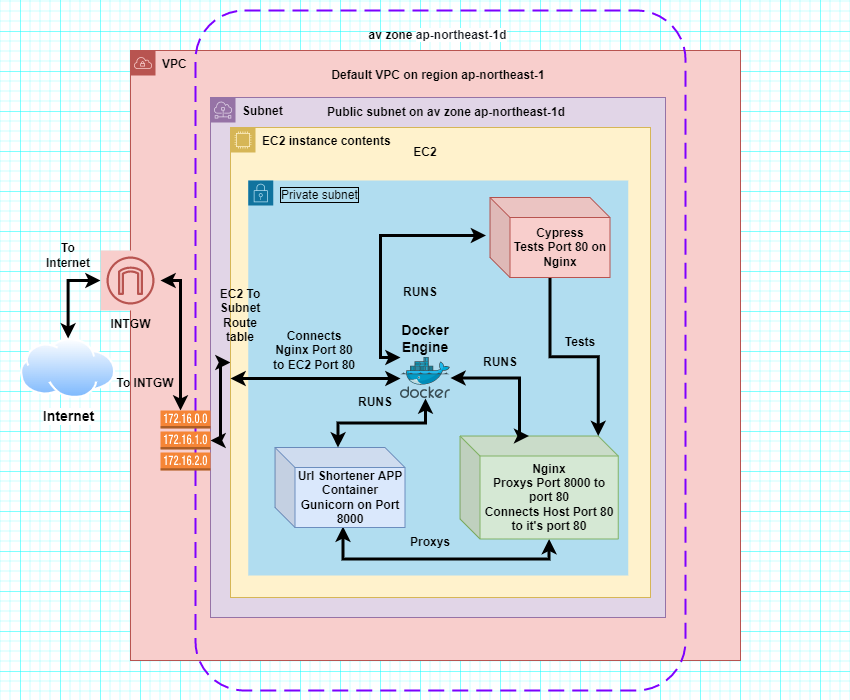

The diagram above was exported from draw.io. Its source (the exported page's mxGraphModel, read from the mxfile embedded in the PNG):
<mxGraphModel dx="1422" dy="794" grid="1" gridSize="10" guides="1" tooltips="1" connect="1" arrows="1" fold="1" page="1" pageScale="1" pageWidth="850" pageHeight="700" math="0" shadow="0">
  <root>
    <mxCell id="0" />
    <mxCell id="1" parent="0" />
    <mxCell id="qSRoFQcxhoW0Pu9bOvld-31" value="VPC" style="sketch=0;outlineConnect=0;html=1;whiteSpace=wrap;fontSize=12;fontStyle=1;shape=mxgraph.aws4.group;grIcon=mxgraph.aws4.group_vpc;strokeColor=#b85450;fillColor=#f8cecc;verticalAlign=top;align=left;spacingLeft=30;dashed=0;labelBorderColor=none;strokeWidth=1;" vertex="1" parent="1">
      <mxGeometry x="130" y="50" width="610" height="610" as="geometry" />
    </mxCell>
    <mxCell id="qSRoFQcxhoW0Pu9bOvld-35" value="" style="rounded=1;arcSize=10;dashed=1;strokeColor=#7F00FF;fillColor=none;dashPattern=8 4;strokeWidth=2;labelBorderColor=none;fontSize=12;fontColor=#333333;" vertex="1" parent="1">
      <mxGeometry x="195" y="10" width="490" height="680" as="geometry" />
    </mxCell>
    <mxCell id="qSRoFQcxhoW0Pu9bOvld-33" value="Subnet" style="sketch=0;outlineConnect=0;html=1;whiteSpace=wrap;fontSize=12;fontStyle=1;shape=mxgraph.aws4.group;grIcon=mxgraph.aws4.group_subnet;strokeColor=#9673a6;fillColor=#e1d5e7;verticalAlign=top;align=left;spacingLeft=30;dashed=0;labelBorderColor=none;strokeWidth=1;" vertex="1" parent="1">
      <mxGeometry x="210" y="97" width="455" height="520" as="geometry" />
    </mxCell>
    <mxCell id="qSRoFQcxhoW0Pu9bOvld-42" style="edgeStyle=orthogonalEdgeStyle;rounded=0;orthogonalLoop=1;jettySize=auto;html=1;strokeWidth=3;fontSize=14;startArrow=classic;startFill=1;" edge="1" parent="1" source="qSRoFQcxhoW0Pu9bOvld-5" target="qSRoFQcxhoW0Pu9bOvld-41">
      <mxGeometry relative="1" as="geometry">
        <Array as="points">
          <mxPoint x="220" y="362" />
          <mxPoint x="220" y="440" />
        </Array>
      </mxGeometry>
    </mxCell>
    <mxCell id="qSRoFQcxhoW0Pu9bOvld-5" value="EC2 instance contents" style="points=[[0,0],[0.25,0],[0.5,0],[0.75,0],[1,0],[1,0.25],[1,0.5],[1,0.75],[1,1],[0.75,1],[0.5,1],[0.25,1],[0,1],[0,0.75],[0,0.5],[0,0.25]];outlineConnect=0;html=1;whiteSpace=wrap;fontSize=12;fontStyle=1;container=1;pointerEvents=0;collapsible=0;recursiveResize=0;shape=mxgraph.aws4.group;grIcon=mxgraph.aws4.group_ec2_instance_contents;strokeColor=#d6b656;fillColor=#fff2cc;verticalAlign=top;align=left;spacingLeft=30;dashed=0;strokeWidth=1;" vertex="1" parent="1">
      <mxGeometry x="230" y="127" width="420" height="470" as="geometry" />
    </mxCell>
    <mxCell id="qSRoFQcxhoW0Pu9bOvld-6" value="EC2" style="text;html=1;strokeColor=none;fillColor=none;align=center;verticalAlign=middle;whiteSpace=wrap;rounded=0;strokeWidth=1;fontStyle=1" vertex="1" parent="qSRoFQcxhoW0Pu9bOvld-5">
      <mxGeometry x="165" y="10" width="60" height="30" as="geometry" />
    </mxCell>
    <mxCell id="qSRoFQcxhoW0Pu9bOvld-16" value="Private subnet" style="points=[[0,0],[0.25,0],[0.5,0],[0.75,0],[1,0],[1,0.25],[1,0.5],[1,0.75],[1,1],[0.75,1],[0.5,1],[0.25,1],[0,1],[0,0.75],[0,0.5],[0,0.25]];outlineConnect=0;html=1;whiteSpace=wrap;fontSize=12;fontStyle=0;container=1;pointerEvents=0;collapsible=0;recursiveResize=0;shape=mxgraph.aws4.group;grIcon=mxgraph.aws4.group_security_group;grStroke=0;verticalAlign=top;align=left;spacingLeft=30;labelBorderColor=default;strokeWidth=9;fillColor=#b1ddf0;strokeColor=#10739e;" vertex="1" parent="qSRoFQcxhoW0Pu9bOvld-5">
      <mxGeometry x="17.75" y="53" width="380" height="395" as="geometry" />
    </mxCell>
    <mxCell id="qSRoFQcxhoW0Pu9bOvld-27" style="edgeStyle=orthogonalEdgeStyle;rounded=0;orthogonalLoop=1;jettySize=auto;html=1;exitX=0;exitY=0;exitDx=89.125;exitDy=103;exitPerimeter=0;entryX=0.523;entryY=0.988;entryDx=0;entryDy=0;entryPerimeter=0;startArrow=classic;startFill=1;strokeWidth=3;" edge="1" parent="qSRoFQcxhoW0Pu9bOvld-16" source="qSRoFQcxhoW0Pu9bOvld-14" target="qSRoFQcxhoW0Pu9bOvld-7">
      <mxGeometry relative="1" as="geometry" />
    </mxCell>
    <mxCell id="qSRoFQcxhoW0Pu9bOvld-14" value="&lt;b&gt;Nginx&lt;br&gt;Proxys Port 8000 to port 80&lt;br&gt;Connects Host Port 80 to it's port 80&lt;/b&gt;" style="shape=cube;whiteSpace=wrap;html=1;boundedLbl=1;backgroundOutline=1;darkOpacity=0.05;darkOpacity2=0.1;strokeWidth=1;fillColor=#d5e8d4;strokeColor=#82b366;" vertex="1" parent="qSRoFQcxhoW0Pu9bOvld-16">
      <mxGeometry x="211.75" y="255.5" width="158.25" height="103" as="geometry" />
    </mxCell>
    <mxCell id="qSRoFQcxhoW0Pu9bOvld-25" style="edgeStyle=orthogonalEdgeStyle;rounded=0;orthogonalLoop=1;jettySize=auto;html=1;entryX=0;entryY=0;entryDx=138.25;entryDy=0;entryPerimeter=0;strokeWidth=3;" edge="1" parent="qSRoFQcxhoW0Pu9bOvld-16" source="qSRoFQcxhoW0Pu9bOvld-19" target="qSRoFQcxhoW0Pu9bOvld-14">
      <mxGeometry relative="1" as="geometry" />
    </mxCell>
    <mxCell id="qSRoFQcxhoW0Pu9bOvld-19" value="Cypress&lt;br&gt;Tests Port 80 on Nginx" style="shape=cube;whiteSpace=wrap;html=1;boundedLbl=1;backgroundOutline=1;darkOpacity=0.05;darkOpacity2=0.1;labelBorderColor=none;strokeWidth=1;fillColor=#f8cecc;strokeColor=#b85450;fontStyle=1" vertex="1" parent="qSRoFQcxhoW0Pu9bOvld-16">
      <mxGeometry x="241.75" y="17" width="120" height="80" as="geometry" />
    </mxCell>
    <mxCell id="qSRoFQcxhoW0Pu9bOvld-9" value="RUNS" style="text;html=1;strokeColor=none;fillColor=none;align=center;verticalAlign=middle;whiteSpace=wrap;rounded=0;strokeWidth=1;fontStyle=1" vertex="1" parent="qSRoFQcxhoW0Pu9bOvld-16">
      <mxGeometry x="96.75" y="207" width="60" height="30" as="geometry" />
    </mxCell>
    <mxCell id="qSRoFQcxhoW0Pu9bOvld-22" value="RUNS" style="text;html=1;strokeColor=none;fillColor=none;align=center;verticalAlign=middle;whiteSpace=wrap;rounded=0;strokeWidth=1;fontStyle=1" vertex="1" parent="qSRoFQcxhoW0Pu9bOvld-16">
      <mxGeometry x="221.75" y="167" width="60" height="30" as="geometry" />
    </mxCell>
    <mxCell id="qSRoFQcxhoW0Pu9bOvld-24" value="RUNS" style="text;html=1;strokeColor=none;fillColor=none;align=center;verticalAlign=middle;whiteSpace=wrap;rounded=0;strokeWidth=1;fontStyle=1" vertex="1" parent="qSRoFQcxhoW0Pu9bOvld-16">
      <mxGeometry x="141.75" y="97" width="60" height="30" as="geometry" />
    </mxCell>
    <mxCell id="qSRoFQcxhoW0Pu9bOvld-26" value="Tests" style="text;html=1;strokeColor=none;fillColor=none;align=center;verticalAlign=middle;whiteSpace=wrap;rounded=0;strokeWidth=1;fontStyle=1" vertex="1" parent="qSRoFQcxhoW0Pu9bOvld-16">
      <mxGeometry x="301.75" y="147" width="60" height="30" as="geometry" />
    </mxCell>
    <mxCell id="qSRoFQcxhoW0Pu9bOvld-7" value="&lt;b&gt;Url Shortener APP Container&lt;br&gt;Gunicorn on Port 8000&lt;/b&gt;" style="shape=cube;whiteSpace=wrap;html=1;boundedLbl=1;backgroundOutline=1;darkOpacity=0.05;darkOpacity2=0.1;strokeWidth=1;fillColor=#dae8fc;strokeColor=#6c8ebf;" vertex="1" parent="qSRoFQcxhoW0Pu9bOvld-16">
      <mxGeometry x="26.75" y="267" width="130" height="80" as="geometry" />
    </mxCell>
    <mxCell id="qSRoFQcxhoW0Pu9bOvld-28" value="Proxys" style="text;html=1;strokeColor=none;fillColor=none;align=center;verticalAlign=middle;whiteSpace=wrap;rounded=0;strokeWidth=1;fontStyle=1" vertex="1" parent="qSRoFQcxhoW0Pu9bOvld-16">
      <mxGeometry x="151.75" y="347" width="60" height="30" as="geometry" />
    </mxCell>
    <mxCell id="qSRoFQcxhoW0Pu9bOvld-30" value="Connects Nginx Port 80 to EC2 Port 80" style="text;html=1;strokeColor=none;fillColor=none;align=center;verticalAlign=middle;whiteSpace=wrap;rounded=0;labelBorderColor=none;strokeWidth=1;fontStyle=1" vertex="1" parent="qSRoFQcxhoW0Pu9bOvld-16">
      <mxGeometry x="22.25" y="155" width="88.25" height="30" as="geometry" />
    </mxCell>
    <mxCell id="qSRoFQcxhoW0Pu9bOvld-2" value="Docker Engine" style="text;html=1;strokeColor=none;fillColor=none;align=center;verticalAlign=middle;whiteSpace=wrap;rounded=0;strokeWidth=1;fontStyle=1;fontSize=14;" vertex="1" parent="qSRoFQcxhoW0Pu9bOvld-16">
      <mxGeometry x="147.25" y="140" width="60" height="35" as="geometry" />
    </mxCell>
    <mxCell id="qSRoFQcxhoW0Pu9bOvld-20" style="edgeStyle=orthogonalEdgeStyle;rounded=0;orthogonalLoop=1;jettySize=auto;html=1;entryX=0.485;entryY=0;entryDx=0;entryDy=0;entryPerimeter=0;startArrow=classic;startFill=1;strokeWidth=3;" edge="1" parent="1" source="qSRoFQcxhoW0Pu9bOvld-1" target="qSRoFQcxhoW0Pu9bOvld-7">
      <mxGeometry relative="1" as="geometry" />
    </mxCell>
    <mxCell id="qSRoFQcxhoW0Pu9bOvld-21" style="edgeStyle=orthogonalEdgeStyle;rounded=0;orthogonalLoop=1;jettySize=auto;html=1;entryX=0;entryY=0;entryDx=69.125;entryDy=0;entryPerimeter=0;startArrow=classic;startFill=1;strokeWidth=3;" edge="1" parent="1" source="qSRoFQcxhoW0Pu9bOvld-1" target="qSRoFQcxhoW0Pu9bOvld-14">
      <mxGeometry relative="1" as="geometry">
        <Array as="points">
          <mxPoint x="519" y="378" />
        </Array>
      </mxGeometry>
    </mxCell>
    <mxCell id="qSRoFQcxhoW0Pu9bOvld-23" style="edgeStyle=orthogonalEdgeStyle;rounded=0;orthogonalLoop=1;jettySize=auto;html=1;entryX=-0.033;entryY=0.475;entryDx=0;entryDy=0;entryPerimeter=0;startArrow=classic;startFill=1;strokeWidth=3;" edge="1" parent="1" source="qSRoFQcxhoW0Pu9bOvld-1" target="qSRoFQcxhoW0Pu9bOvld-19">
      <mxGeometry relative="1" as="geometry">
        <Array as="points">
          <mxPoint x="380" y="357" />
          <mxPoint x="380" y="235" />
        </Array>
      </mxGeometry>
    </mxCell>
    <mxCell id="qSRoFQcxhoW0Pu9bOvld-37" style="edgeStyle=orthogonalEdgeStyle;rounded=0;orthogonalLoop=1;jettySize=auto;html=1;strokeWidth=3;fontSize=12;startArrow=classic;startFill=1;" edge="1" parent="1" source="qSRoFQcxhoW0Pu9bOvld-1">
      <mxGeometry relative="1" as="geometry">
        <mxPoint x="230" y="378" as="targetPoint" />
        <Array as="points">
          <mxPoint x="390" y="377" />
          <mxPoint x="390" y="377" />
        </Array>
      </mxGeometry>
    </mxCell>
    <mxCell id="qSRoFQcxhoW0Pu9bOvld-1" value="" style="sketch=0;aspect=fixed;html=1;points=[];align=center;image;fontSize=12;image=img/lib/mscae/Docker.svg;" vertex="1" parent="1">
      <mxGeometry x="400" y="357" width="50" height="41" as="geometry" />
    </mxCell>
    <mxCell id="qSRoFQcxhoW0Pu9bOvld-32" value="Default VPC on region ap-northeast-1" style="text;html=1;strokeColor=none;fillColor=none;align=center;verticalAlign=middle;whiteSpace=wrap;rounded=0;labelBorderColor=none;strokeWidth=1;fontStyle=1" vertex="1" parent="1">
      <mxGeometry x="311.5" y="60" width="252" height="30" as="geometry" />
    </mxCell>
    <mxCell id="qSRoFQcxhoW0Pu9bOvld-34" value="Public subnet on av zone&lt;font style=&quot;font-size: 12px;&quot;&gt;&amp;nbsp;&lt;/font&gt;ap-northeast-1d" style="text;html=1;strokeColor=none;fillColor=none;align=center;verticalAlign=middle;whiteSpace=wrap;rounded=0;labelBorderColor=none;strokeWidth=1;fontStyle=1" vertex="1" parent="1">
      <mxGeometry x="316" y="97" width="260" height="30" as="geometry" />
    </mxCell>
    <mxCell id="qSRoFQcxhoW0Pu9bOvld-38" value="&lt;span style=&quot;font-weight: 700;&quot;&gt;av zone&lt;/span&gt;&lt;font style=&quot;font-weight: 700;&quot;&gt;&amp;nbsp;&lt;span style=&quot;color: rgb(22, 25, 31); font-family: &amp;quot;Amazon Ember&amp;quot;, &amp;quot;Helvetica Neue&amp;quot;, Roboto, Arial, sans-serif; text-align: start; background-color: rgb(255, 255, 255);&quot;&gt;ap-northeast-1d&lt;/span&gt;&lt;/font&gt;" style="text;html=1;strokeColor=none;fillColor=none;align=center;verticalAlign=middle;whiteSpace=wrap;rounded=0;labelBorderColor=none;strokeWidth=1;fontSize=12;" vertex="1" parent="1">
      <mxGeometry x="301.25" y="20" width="272.5" height="30" as="geometry" />
    </mxCell>
    <mxCell id="qSRoFQcxhoW0Pu9bOvld-39" value="Internet" style="aspect=fixed;perimeter=ellipsePerimeter;html=1;align=center;shadow=0;dashed=0;spacingTop=3;image;image=img/lib/active_directory/internet_cloud.svg;labelBorderColor=none;strokeColor=#7F00FF;strokeWidth=1;fontSize=14;fillColor=none;fontStyle=1" vertex="1" parent="1">
      <mxGeometry x="20" y="338" width="95.24" height="60" as="geometry" />
    </mxCell>
    <mxCell id="qSRoFQcxhoW0Pu9bOvld-44" style="edgeStyle=orthogonalEdgeStyle;rounded=0;orthogonalLoop=1;jettySize=auto;html=1;entryX=0.5;entryY=0;entryDx=0;entryDy=0;strokeWidth=3;fontSize=14;startArrow=classic;startFill=1;" edge="1" parent="1" source="qSRoFQcxhoW0Pu9bOvld-40" target="qSRoFQcxhoW0Pu9bOvld-39">
      <mxGeometry relative="1" as="geometry">
        <Array as="points">
          <mxPoint x="68" y="280" />
        </Array>
      </mxGeometry>
    </mxCell>
    <mxCell id="qSRoFQcxhoW0Pu9bOvld-40" value="INTGW" style="sketch=0;outlineConnect=0;strokeColor=#b85450;fillColor=#f8cecc;dashed=0;verticalLabelPosition=bottom;verticalAlign=top;align=center;html=1;fontSize=12;fontStyle=1;aspect=fixed;shape=mxgraph.aws4.resourceIcon;resIcon=mxgraph.aws4.internet_gateway;labelBorderColor=none;strokeWidth=1;" vertex="1" parent="1">
      <mxGeometry x="100" y="250" width="60" height="60" as="geometry" />
    </mxCell>
    <mxCell id="qSRoFQcxhoW0Pu9bOvld-43" style="edgeStyle=orthogonalEdgeStyle;rounded=0;orthogonalLoop=1;jettySize=auto;html=1;strokeWidth=3;fontSize=14;startArrow=classic;startFill=1;" edge="1" parent="1" source="qSRoFQcxhoW0Pu9bOvld-41" target="qSRoFQcxhoW0Pu9bOvld-40">
      <mxGeometry relative="1" as="geometry">
        <Array as="points">
          <mxPoint x="180" y="280" />
        </Array>
      </mxGeometry>
    </mxCell>
    <mxCell id="qSRoFQcxhoW0Pu9bOvld-41" value="" style="outlineConnect=0;dashed=0;verticalLabelPosition=bottom;verticalAlign=top;align=center;html=1;shape=mxgraph.aws3.route_table;fillColor=#F58536;gradientColor=none;labelBorderColor=none;strokeColor=#7F00FF;strokeWidth=1;fontSize=14;" vertex="1" parent="1">
      <mxGeometry x="160" y="410" width="50" height="60" as="geometry" />
    </mxCell>
    <mxCell id="qSRoFQcxhoW0Pu9bOvld-45" value="EC2 To Subnet Route table" style="text;html=1;strokeColor=none;fillColor=none;align=center;verticalAlign=middle;whiteSpace=wrap;rounded=0;labelBorderColor=none;strokeWidth=1;fontSize=12;fontStyle=1" vertex="1" parent="1">
      <mxGeometry x="210" y="300" width="60" height="30" as="geometry" />
    </mxCell>
    <mxCell id="qSRoFQcxhoW0Pu9bOvld-46" value="To INTGW" style="text;html=1;strokeColor=none;fillColor=none;align=center;verticalAlign=middle;whiteSpace=wrap;rounded=0;labelBorderColor=none;strokeWidth=1;fontSize=12;fontStyle=1" vertex="1" parent="1">
      <mxGeometry x="115.24" y="368" width="60" height="30" as="geometry" />
    </mxCell>
    <mxCell id="qSRoFQcxhoW0Pu9bOvld-48" value="To Internet" style="text;html=1;strokeColor=none;fillColor=none;align=center;verticalAlign=middle;whiteSpace=wrap;rounded=0;labelBorderColor=none;strokeWidth=1;fontSize=12;fontStyle=1" vertex="1" parent="1">
      <mxGeometry x="37.620000000000005" y="240" width="60" height="30" as="geometry" />
    </mxCell>
  </root>
</mxGraphModel>